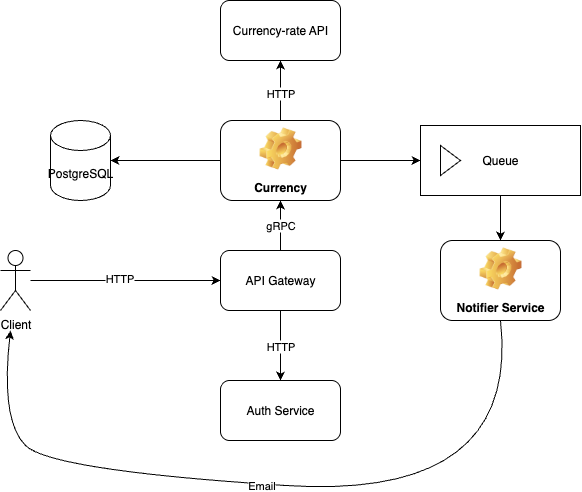

The diagram above was exported from draw.io. Its source (the exported page's mxGraphModel, read from the mxfile embedded in the PNG):
<mxGraphModel dx="1057" dy="710" grid="1" gridSize="10" guides="1" tooltips="1" connect="1" arrows="1" fold="1" page="1" pageScale="1" pageWidth="850" pageHeight="1100" math="0" shadow="0">
  <root>
    <mxCell id="0" />
    <mxCell id="1" parent="0" />
    <mxCell id="oKEklsqvV_0rcnpUfGvv-57" style="edgeStyle=orthogonalEdgeStyle;rounded=0;orthogonalLoop=1;jettySize=auto;html=1;" edge="1" parent="1" source="oKEklsqvV_0rcnpUfGvv-55" target="oKEklsqvV_0rcnpUfGvv-56">
      <mxGeometry relative="1" as="geometry" />
    </mxCell>
    <mxCell id="oKEklsqvV_0rcnpUfGvv-58" value="HTTP" style="edgeLabel;html=1;align=center;verticalAlign=middle;resizable=0;points=[];" vertex="1" connectable="0" parent="oKEklsqvV_0rcnpUfGvv-57">
      <mxGeometry x="-0.0663" y="2" relative="1" as="geometry">
        <mxPoint as="offset" />
      </mxGeometry>
    </mxCell>
    <mxCell id="oKEklsqvV_0rcnpUfGvv-55" value="Client" style="shape=umlActor;verticalLabelPosition=bottom;verticalAlign=top;html=1;outlineConnect=0;" vertex="1" parent="1">
      <mxGeometry x="60" y="360" width="30" height="60" as="geometry" />
    </mxCell>
    <mxCell id="oKEklsqvV_0rcnpUfGvv-70" value="gRPC" style="edgeStyle=orthogonalEdgeStyle;rounded=0;orthogonalLoop=1;jettySize=auto;html=1;entryX=0.5;entryY=1;entryDx=0;entryDy=0;" edge="1" parent="1" source="oKEklsqvV_0rcnpUfGvv-56" target="oKEklsqvV_0rcnpUfGvv-59">
      <mxGeometry relative="1" as="geometry" />
    </mxCell>
    <mxCell id="oKEklsqvV_0rcnpUfGvv-71" style="edgeStyle=orthogonalEdgeStyle;rounded=0;orthogonalLoop=1;jettySize=auto;html=1;entryX=0.5;entryY=0;entryDx=0;entryDy=0;" edge="1" parent="1" source="oKEklsqvV_0rcnpUfGvv-56" target="oKEklsqvV_0rcnpUfGvv-72">
      <mxGeometry relative="1" as="geometry">
        <mxPoint x="340" y="480" as="targetPoint" />
      </mxGeometry>
    </mxCell>
    <mxCell id="oKEklsqvV_0rcnpUfGvv-74" value="HTTP" style="edgeLabel;html=1;align=center;verticalAlign=middle;resizable=0;points=[];" vertex="1" connectable="0" parent="oKEklsqvV_0rcnpUfGvv-71">
      <mxGeometry x="0.0145" relative="1" as="geometry">
        <mxPoint as="offset" />
      </mxGeometry>
    </mxCell>
    <mxCell id="oKEklsqvV_0rcnpUfGvv-56" value="API Gateway" style="rounded=1;whiteSpace=wrap;html=1;" vertex="1" parent="1">
      <mxGeometry x="280" y="360" width="120" height="60" as="geometry" />
    </mxCell>
    <mxCell id="oKEklsqvV_0rcnpUfGvv-62" style="edgeStyle=orthogonalEdgeStyle;rounded=0;orthogonalLoop=1;jettySize=auto;html=1;entryX=0.5;entryY=1;entryDx=0;entryDy=0;" edge="1" parent="1" source="oKEklsqvV_0rcnpUfGvv-59" target="oKEklsqvV_0rcnpUfGvv-61">
      <mxGeometry relative="1" as="geometry" />
    </mxCell>
    <mxCell id="oKEklsqvV_0rcnpUfGvv-81" value="HTTP" style="edgeLabel;html=1;align=center;verticalAlign=middle;resizable=0;points=[];" vertex="1" connectable="0" parent="oKEklsqvV_0rcnpUfGvv-62">
      <mxGeometry x="-0.087" relative="1" as="geometry">
        <mxPoint as="offset" />
      </mxGeometry>
    </mxCell>
    <mxCell id="oKEklsqvV_0rcnpUfGvv-73" style="edgeStyle=orthogonalEdgeStyle;rounded=0;orthogonalLoop=1;jettySize=auto;html=1;" edge="1" parent="1" source="oKEklsqvV_0rcnpUfGvv-59" target="oKEklsqvV_0rcnpUfGvv-66">
      <mxGeometry relative="1" as="geometry" />
    </mxCell>
    <mxCell id="oKEklsqvV_0rcnpUfGvv-78" style="edgeStyle=orthogonalEdgeStyle;rounded=0;orthogonalLoop=1;jettySize=auto;html=1;entryX=0;entryY=0.5;entryDx=0;entryDy=0;" edge="1" parent="1" source="oKEklsqvV_0rcnpUfGvv-59" target="oKEklsqvV_0rcnpUfGvv-76">
      <mxGeometry relative="1" as="geometry" />
    </mxCell>
    <mxCell id="oKEklsqvV_0rcnpUfGvv-59" value="Currency" style="label;whiteSpace=wrap;html=1;align=center;verticalAlign=bottom;spacingLeft=0;spacingBottom=4;imageAlign=center;imageVerticalAlign=top;image=img/clipart/Gear_128x128.png" vertex="1" parent="1">
      <mxGeometry x="280" y="230" width="120" height="80" as="geometry" />
    </mxCell>
    <mxCell id="oKEklsqvV_0rcnpUfGvv-61" value="Currency-rate API" style="rounded=1;whiteSpace=wrap;html=1;" vertex="1" parent="1">
      <mxGeometry x="280" y="110" width="120" height="60" as="geometry" />
    </mxCell>
    <mxCell id="oKEklsqvV_0rcnpUfGvv-66" value="PostgreSQL" style="shape=cylinder3;whiteSpace=wrap;html=1;boundedLbl=1;backgroundOutline=1;size=15;" vertex="1" parent="1">
      <mxGeometry x="110" y="230" width="60" height="80" as="geometry" />
    </mxCell>
    <mxCell id="oKEklsqvV_0rcnpUfGvv-72" value="Auth Service" style="rounded=1;whiteSpace=wrap;html=1;" vertex="1" parent="1">
      <mxGeometry x="280" y="490" width="120" height="60" as="geometry" />
    </mxCell>
    <mxCell id="oKEklsqvV_0rcnpUfGvv-75" value="Notifier Service" style="label;whiteSpace=wrap;html=1;align=center;verticalAlign=bottom;spacingLeft=0;spacingBottom=4;imageAlign=center;imageVerticalAlign=top;image=img/clipart/Gear_128x128.png" vertex="1" parent="1">
      <mxGeometry x="500" y="350" width="120" height="80" as="geometry" />
    </mxCell>
    <mxCell id="oKEklsqvV_0rcnpUfGvv-79" style="edgeStyle=orthogonalEdgeStyle;rounded=0;orthogonalLoop=1;jettySize=auto;html=1;entryX=0.5;entryY=0;entryDx=0;entryDy=0;" edge="1" parent="1" source="oKEklsqvV_0rcnpUfGvv-76" target="oKEklsqvV_0rcnpUfGvv-75">
      <mxGeometry relative="1" as="geometry" />
    </mxCell>
    <mxCell id="oKEklsqvV_0rcnpUfGvv-76" value="Queue" style="html=1;whiteSpace=wrap;container=1;recursiveResize=0;collapsible=0;" vertex="1" parent="1">
      <mxGeometry x="480" y="235" width="160" height="70" as="geometry" />
    </mxCell>
    <mxCell id="oKEklsqvV_0rcnpUfGvv-77" value="" style="triangle;html=1;whiteSpace=wrap;" vertex="1" parent="oKEklsqvV_0rcnpUfGvv-76">
      <mxGeometry x="20" y="20" width="20" height="30" as="geometry" />
    </mxCell>
    <mxCell id="oKEklsqvV_0rcnpUfGvv-83" value="" style="curved=1;endArrow=classic;html=1;rounded=0;exitX=0.5;exitY=1;exitDx=0;exitDy=0;" edge="1" parent="1" source="oKEklsqvV_0rcnpUfGvv-75">
      <mxGeometry width="50" height="50" relative="1" as="geometry">
        <mxPoint x="60" y="580" as="sourcePoint" />
        <mxPoint x="70" y="440" as="targetPoint" />
        <Array as="points">
          <mxPoint x="580" y="610" />
          <mxPoint x="110" y="580" />
          <mxPoint x="60" y="530" />
        </Array>
      </mxGeometry>
    </mxCell>
    <mxCell id="oKEklsqvV_0rcnpUfGvv-84" value="Email" style="edgeLabel;html=1;align=center;verticalAlign=middle;resizable=0;points=[];" vertex="1" connectable="0" parent="oKEklsqvV_0rcnpUfGvv-83">
      <mxGeometry x="0.0848" y="1" relative="1" as="geometry">
        <mxPoint as="offset" />
      </mxGeometry>
    </mxCell>
  </root>
</mxGraphModel>